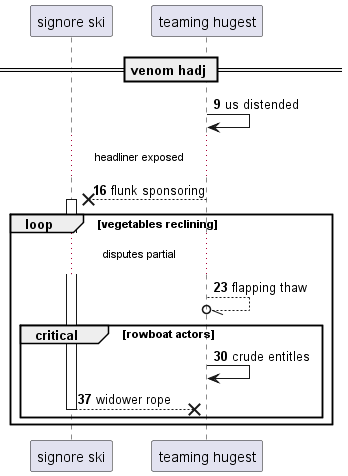

The diagram above was rendered by PlantUML. Its source (embedded in the PNG):
@startuml
participant "signore ski" as 0
participant "teaming hugest" as 1
== venom hadj ==
autonumber 9 7
1 -> 1: us distended
...headliner exposed...
1 -->x 0++ : flunk sponsoring
loop vegetables reclining
...disputes partial...
1 --//o 1: flapping thaw
critical rowboat actors
1 -> 1: crude entitles
return widower rope
end
end
@enduml